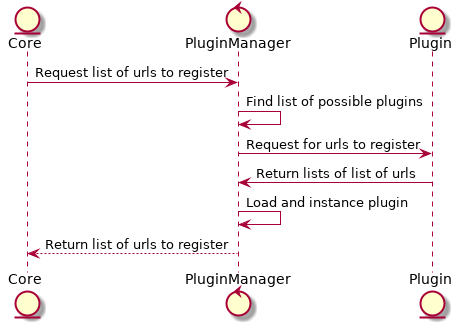

The diagram above was rendered by PlantUML. Its source (embedded in the PNG):
@startuml

entity Core
control PluginManager
entity Plugin

Core -> PluginManager: Request list of urls to register
PluginManager -> PluginManager: Find list of possible plugins
PluginManager -> Plugin: Request for urls to register
Plugin -> PluginManager: Return lists of list of urls
PluginManager -> PluginManager: Load and instance plugin
PluginManager --> Core: Return list of urls to register

@enduml